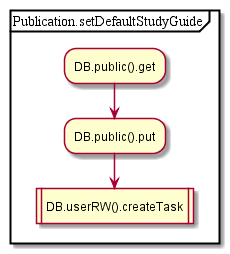

The diagram above was rendered by PlantUML. Its source (embedded in the PNG):
@startuml
partition Publication.setDefaultStudyGuide {
:DB.public().get;
:DB.public().put;
:DB.userRW().createTask|
}
@enduml